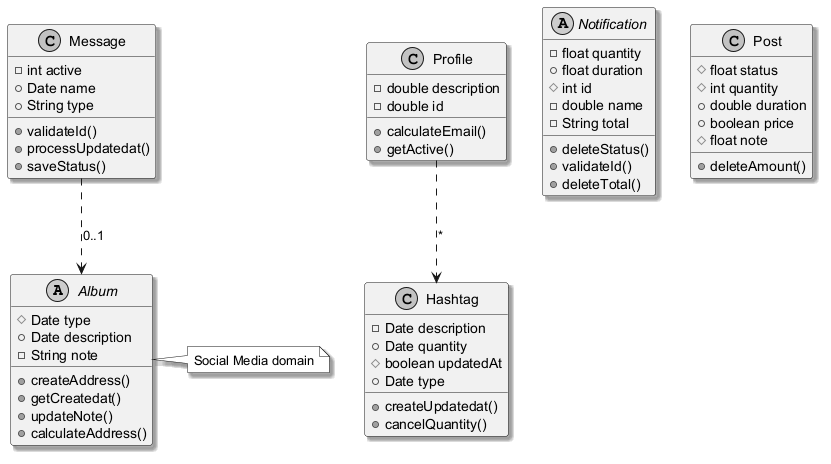

The diagram above was rendered by PlantUML. Its source (embedded in the PNG):
@startuml
skinparam monochrome true
skinparam shadowing true
abstract class Album {
  #Date type
  +Date description
  -String note
  +createAddress()
  +getCreatedat()
  +updateNote()
  +calculateAddress()
}
class Profile {
  -double description
  -double id
  +calculateEmail()
  +getActive()
}
class Hashtag {
  -Date description
  +Date quantity
  #boolean updatedAt
  +Date type
  +createUpdatedat()
  +cancelQuantity()
}
class Message {
  -int active
  +Date name
  +String type
  +validateId()
  +processUpdatedat()
  +saveStatus()
}
abstract class Notification {
  -float quantity
  +float duration
  #int id
  -double name
  -String total
  +deleteStatus()
  +validateId()
  +deleteTotal()
}
class Post {
  #float status
  #int quantity
  +double duration
  +boolean price
  #float note
  +deleteAmount()
}
Message ..> Album : "0..1"
Profile ..> Hashtag : "*"
note right of Album : Social Media domain
@enduml